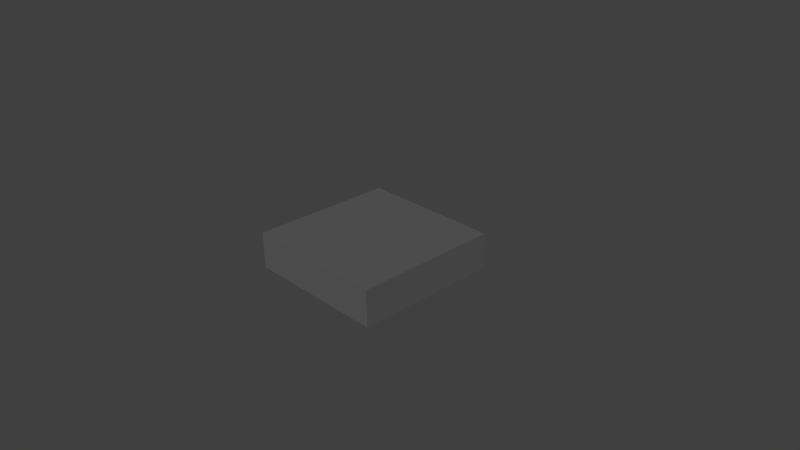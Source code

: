 # Source: NoRoadTest.blend  (saved by Blender 2.72.0; exported with 4.5.12 LTS)
import bpy
from mathutils import Matrix  # noqa: F401  (used for matrix-valued properties, if any)

bpy.ops.wm.read_factory_settings(use_empty=True)
scene = bpy.context.scene
scene.name = 'Scene'

# ---- collections
col_collection_1 = bpy.data.collections.new('Collection 1'); scene.collection.children.link(col_collection_1)

# ---- materials (node trees are filled in below, after node groups)
mat_metaldark = bpy.data.materials.new('MetalDark')
mat_metaldark.alpha_threshold = 0.0
mat_metaldark.use_transparent_shadow = False
mat_metaldark.preview_render_type = 'SHADERBALL'
mat_metaldark.diffuse_color = (0.06372, 0.06372, 0.06372, 1.0)
mat_metaldark.specular_color = (0.01096, 0.01096, 0.01444)
mat_metaldark.roughness = 0.5
mat_metalsteel = bpy.data.materials.new('MetalSteel')
mat_metalsteel.alpha_threshold = 0.0
mat_metalsteel.use_transparent_shadow = False
mat_metalsteel.diffuse_color = (0.1107, 0.1107, 0.1107, 1.0)
mat_metalsteel.specular_color = (0.3424, 0.3424, 0.3424)
mat_metalsteel.roughness = 0.5

# ---- material node trees

# ---- world
world_world = bpy.data.worlds.new('World'); scene.world = world_world
world_world.color = (0.05088, 0.05088, 0.05088)
world_world.use_sun_shadow = False
world_world.sun_shadow_jitter_overblur = 0.0
world_world.cycles.sampling_method = 'MANUAL'
world_world.cycles.sample_map_resolution = 256

# ---- cameras
cam_camera = bpy.data.cameras.new('Camera')
cam_camera.clip_end = 100.0
cam_camera.lens = 35.0
cam_camera.sensor_width = 32.0
cam_camera.sensor_height = 18.0
cam_camera.ortho_scale = 7.314
cam_camera.dof.focus_distance = 0.0
cam_camera.dof.aperture_fstop = 128.0

# ---- meshes
me_cube = bpy.data.meshes.new('Cube')
me_cube.from_pydata([(1.0, 1.0, -1.0), (1.0, -1.0, -1.0), (-1.0, -1.0, -1.0), (-1.0, 1.0, -1.0), (1.0, 1.0, 1.0), (1.0, -1.0, 1.0), (-1.0, -1.0, 1.0), (-1.0, 1.0, 1.0)], [], [(0, 1, 2, 3), (4, 7, 6, 5), (0, 4, 5, 1), (1, 5, 6, 2), (2, 6, 7, 3), (4, 0, 3, 7)])
me_cube.materials.append(mat_metaldark)
me_cube.use_remesh_preserve_volume = False
me_cube.use_remesh_preserve_attributes = False
me_cube.use_mirror_vertex_groups = False
me_cube.update()
me_cube_001 = bpy.data.meshes.new('Cube.001')
me_cube_001.from_pydata([(-1.0, -1.0, -1.0), (-1.0, 1.0, -1.0), (1.0, 1.0, -1.0), (1.0, -1.0, -1.0), (-1.0, -1.0, 1.0), (-1.0, 1.0, 1.0), (1.0, 1.0, 1.0), (1.0, -1.0, 1.0)], [], [(4, 5, 1, 0), (5, 6, 2, 1), (6, 7, 3, 2), (7, 4, 0, 3), (0, 1, 2, 3), (7, 6, 5, 4)])
me_cube_001.materials.append(mat_metalsteel)
me_cube_001.use_remesh_preserve_volume = False
me_cube_001.use_remesh_preserve_attributes = False
me_cube_001.use_mirror_vertex_groups = False
me_cube_001.update()

# ---- objects
ob_roadpath = bpy.data.objects.new('RoadPath', me_cube)
ob_borderw = bpy.data.objects.new('BorderW', me_cube_001)
ob_camera = bpy.data.objects.new('Camera', cam_camera)

# ---- transforms, parenting, visibility, modifiers, constraints
ob_roadpath.location = (0.0, 0.0, 0.0)
ob_roadpath.scale = (0.9, 0.5, 0.1)
ob_roadpath.lock_rotations_4d = False
ob_roadpath.empty_display_type = 'ARROWS'
ob_roadpath.lineart.crease_threshold = 0.0
ob_borderw.location = (0.0, 0.0, 0.05)
ob_borderw.scale = (1.0, 1.0, 0.25)
ob_borderw.lineart.crease_threshold = 0.0
ob_camera.location = (7.481, -6.508, 5.344)
ob_camera.rotation_euler = (1.109, 0.01082, 0.8149)
ob_camera.lock_rotations_4d = False
ob_camera.empty_display_type = 'ARROWS'
ob_camera.color = (0.0, 0.0, 0.0, 0.0)
ob_camera.display_type = 'WIRE'
ob_camera.lineart.crease_threshold = 0.0

# ---- collection membership
col_collection_1.objects.link(ob_roadpath)
col_collection_1.objects.link(ob_borderw)
col_collection_1.objects.link(ob_camera)

# ---- scene / render settings (as saved in the file)
scene.camera = ob_camera
scene.frame_start = 1; scene.frame_end = 250; scene.frame_set(1)
scene.render.engine = 'BLENDER_EEVEE_NEXT'
scene.render.resolution_percentage = 50
scene.render.dither_intensity = 0.0
scene.cycles.use_denoising = False
scene.cycles.samples = 10
scene.cycles.sampling_pattern = 'TABULATED_SOBOL'
scene.cycles.light_sampling_threshold = 0.0
scene.cycles.use_adaptive_sampling = False
scene.cycles.use_light_tree = False
scene.cycles.blur_glossy = 0.0
scene.cycles.pixel_filter_type = 'GAUSSIAN'
scene.cycles.sample_clamp_indirect = 0.0
scene.view_settings.view_transform = 'Standard'
bpy.context.view_layer.update()

# ---- added for rendering (the .blend has no usable light): sun
light_auto_sun = bpy.data.lights.new('AutoSun', 'SUN')
light_auto_sun.energy = 3.0
light_auto_sun.angle = 0.0523599
ob_auto_sun = bpy.data.objects.new('AutoSun', light_auto_sun)
scene.collection.objects.link(ob_auto_sun)
ob_auto_sun.rotation_euler = (0.872665, 0.174533, 0.523599)
bpy.context.view_layer.update()

